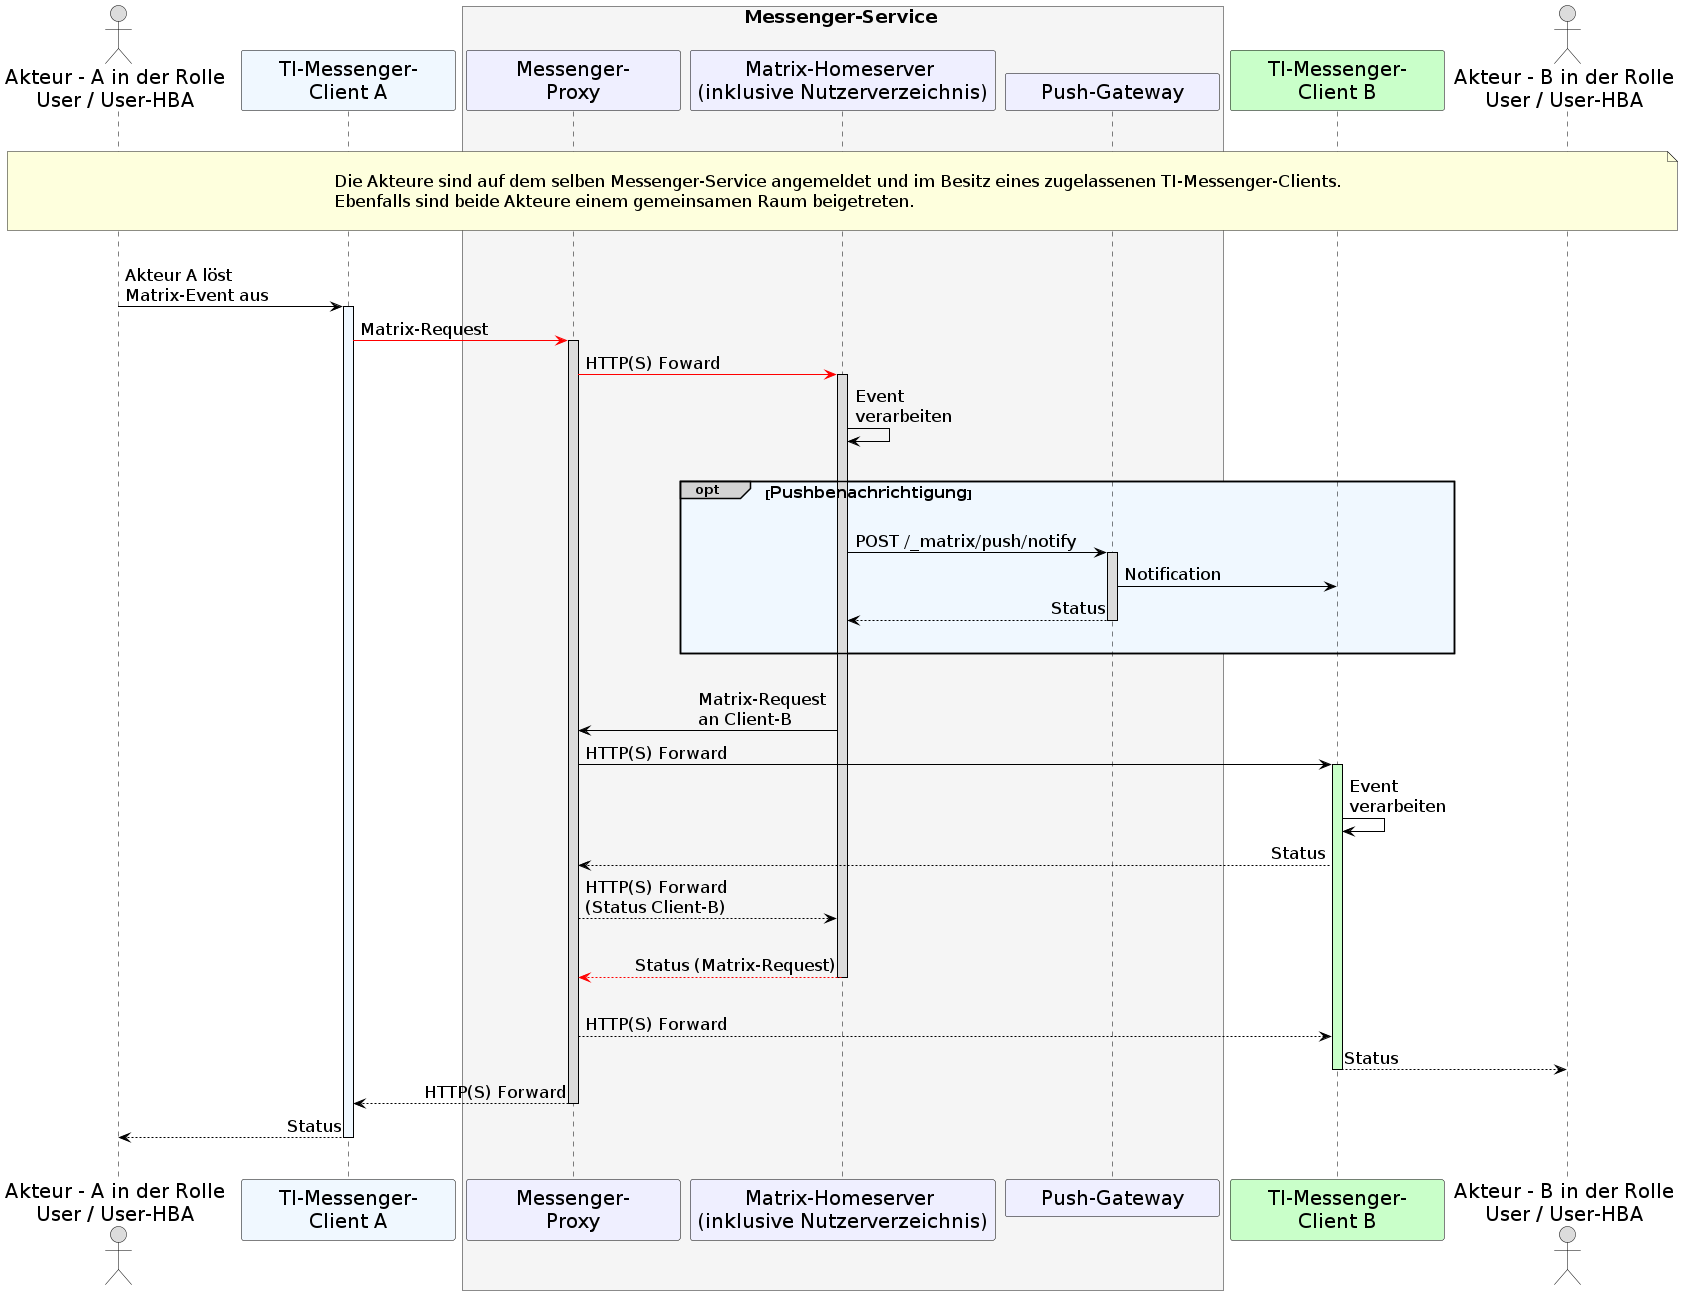

The diagram above was rendered by PlantUML. Its source (embedded in the PNG):
@startuml
skinparam sequenceMessageAlign direction
skinparam minClassWidth 200
skinparam BoxPadding 1
skinparam sequenceReferenceHeaderBackgroundColor palegreen
scale max 2048 width

skinparam sequence {
ArrowColor black
ArrowFontSize 17
ActorBorderColor black
LifeLineBorderColor black
LifeLineBackgroundColor Gainsboro

ParticipantBorderColor Motivation
ParticipantBackgroundColor Motivation
ParticipantFontName Impact
ParticipantFontSize 20
ParticipantFontColor black
ParticipantBorderColor Black
ParticipantBackgroundColor MOTIVATION

ActorBackgroundColor Gainsboro
ActorFontColor black
ActorFontSize 20
ActorFontName Aapex
}
    actor U1 as "Akteur - A in der Rolle\nUser / User-HBA"
    participant C1 as "TI-Messenger-\nClient A" #AliceBlue
    box <size:18>Messenger-Service</size> #WhiteSmoke
      participant MP as "Messenger-\nProxy"
      participant MH as "Matrix-Homeserver \n(inklusive Nutzerverzeichnis)"
      participant PG as "Push-Gateway"
    end box
    participant C2 as "TI-Messenger-\nClient B" #TECHNOLOGY
    actor U2 as "Akteur - B in der Rolle\nUser / User-HBA"
    
|||
note over U1, U2: \n<size:17>Die Akteure sind auf dem selben Messenger-Service angemeldet und im Besitz eines zugelassenen TI-Messenger-Clients.</size>\n<size:17>Ebenfalls sind beide Akteure einem gemeinsamen Raum beigetreten.</size>\n
|||

    U1->C1: Akteur A löst \nMatrix-Event aus
      activate C1 #AliceBlue
    C1-[#red]>MP: Matrix-Request
      activate MP

    MP-[#red]>MH: HTTP(S) Foward
      activate MH
    MH->MH: Event \nverarbeiten
    
    |||
    opt#LightGrey #AliceBlue <size:16>Pushbenachrichtigung</size>
    |||
    MH->PG: POST /_matrix/push/notify
      activate PG
    PG->C2: Notification
    PG-->MH: Status
      deactivate PG
    |||
    end
    
    |||
    MH->MP: Matrix-Request \nan Client-B
    MP->C2: HTTP(S) Forward
      activate C2 #TECHNOLOGY
    C2->C2: Event \nverarbeiten
    C2-->MP: Status
    MP-->MH: HTTP(S) Forward \n(Status Client-B)
    |||
    MH-[#red]->MP: Status (Matrix-Request)
      deactivate MH
    |||
    MP-->C2: HTTP(S) Forward
    C2-->U2: Status
      deactivate C2
    MP-->C1: HTTP(S) Forward
      deactivate MP
    C1-->U1: Status
      deactivate C1
|||
@enduml